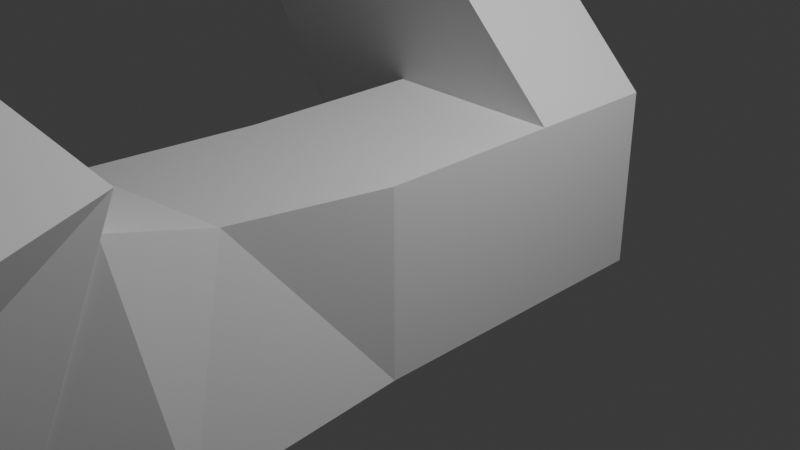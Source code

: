 # Source: absctract.blend  (saved by Blender 4.2.66; exported with 4.5.12 LTS)
import bpy
from mathutils import Matrix  # noqa: F401  (used for matrix-valued properties, if any)

bpy.ops.wm.read_factory_settings(use_empty=True)
scene = bpy.context.scene
scene.name = 'Scene'

# ---- collections
col_collection = bpy.data.collections.new('Collection'); scene.collection.children.link(col_collection)

# ---- world
world_world = bpy.data.worlds.new('World'); scene.world = world_world
world_world.use_nodes = True; world_world.node_tree.nodes.clear()
_N = world_world.node_tree.nodes; _L = world_world.node_tree.links
n0 = _N.new('ShaderNodeOutputWorld'); n0.name = 'World Output'; n0.location = (300, 300)
n1 = _N.new('ShaderNodeBackground'); n1.name = 'Background'; n1.location = (10, 300)
n1.inputs[0].default_value = (0.05088, 0.05088, 0.05088, 1.0)
_L.new(n1.outputs[0], n0.inputs[0])
n0.is_active_output = True
world_world.color = (0.05088, 0.05088, 0.05088)
world_world.sun_shadow_jitter_overblur = 0.0

# ---- cameras
cam_camera = bpy.data.cameras.new('Camera')
cam_camera.clip_end = 100.0
cam_camera.ortho_scale = 7.314

# ---- lights
light_light = bpy.data.lights.new('Light', 'POINT')
light_light.energy = 1000.0
light_light.shadow_soft_size = 0.1

# ---- meshes
me_cube_001 = bpy.data.meshes.new('Cube.001')
me_cube_001.from_pydata([(-1.0, -1.0, -1.0), (-1.0, -1.0, 1.0), (-1.0, 1.0, -1.0), (-1.0, 1.0, 1.0), (1.0, -1.0, -1.0), (1.0, -1.0, 1.0), (1.0, 1.0, -1.0), (1.0, 1.0, 1.0), (-0.6238, -3.626, -1.0), (-1.185, -2.819, 1.0), (1.185, -3.352, -1.0), (0.6238, -2.545, 1.0), (-0.7315, -4.927, -0.4209), (-0.7026, -4.115, 1.579), (1.096, -4.653, -0.4209), (1.125, -3.84, 1.579), (-0.5681, -6.711, -0.08379), (-0.6304, -3.632, 1.916), (1.274, -6.804, -0.08379), (1.212, -3.724, 1.916), (2.863, -8.201, 2.438), (-3.643, -5.396, 4.438), (4.121, -8.319, 2.438), (-2.384, -5.513, 4.438), (2.766, -9.239, 3.578), (-3.74, -6.433, 5.578), (4.024, -9.356, 3.578), (-2.481, -6.551, 5.578), (-1.0, 2.484, -1.0), (-1.0, 2.484, 1.0), (1.0, 2.484, -1.0), (1.0, 2.484, 1.0), (-2.706, 1.0, 0.7064), (-2.706, 1.0, 2.706), (-0.7064, 1.0, 2.706), (-2.706, 2.484, 0.7064), (-2.706, 2.484, 2.706), (-0.7064, 2.484, 2.706), (-5.102, 1.814, 3.104), (-5.104, 1.0, 5.104), (-3.104, 1.0, 5.104), (-5.104, 2.484, 3.104), (-5.104, 2.484, 5.104), (-3.104, 2.484, 5.104), (-5.916, 1.386, 3.917), (-5.919, -0.02146, 5.917), (-3.919, -0.3778, 5.917), (-5.917, 2.484, 3.917), (-5.917, 2.484, 5.917), (-3.917, 2.484, 5.917), (-5.102, 0.6425, 3.104), (-5.104, -0.1709, 5.104), (-5.916, 0.215, 3.917), (-5.917, -0.1709, 5.917), (-3.991, -5.708, 3.104), (-5.586, -5.236, 5.104), (-5.435, -5.521, 3.917), (-7.03, -5.049, 5.917), (0.9999, -1.0, 1.0), (-1.186, -2.819, 1.0), (0.6238, -2.545, 1.0), (-0.7027, -4.115, 1.579), (1.096, -4.653, -0.4209), (1.125, -3.84, 1.579), (-0.6305, -3.632, 1.916), (1.274, -6.804, -0.08381), (1.212, -3.724, 1.916)], [], [(0, 1, 3, 2), (7, 6, 30, 31), (6, 7, 5, 4), (5, 1, 9, 11), (2, 6, 4, 0), (7, 3, 1, 5), (18, 14, 62, 65), (4, 5, 11, 10), (1, 0, 8, 9), (0, 4, 10, 8), (12, 14, 18, 16), (10, 11, 15, 14), (8, 10, 14, 12), (9, 8, 12, 13), (16, 18, 22, 20), (13, 12, 16, 17), (11, 9, 59, 60), (15, 11, 60, 63), (23, 21, 25, 27), (17, 16, 20, 21), (19, 17, 21, 23), (18, 19, 23, 22), (26, 27, 25, 24), (22, 23, 27, 26), (20, 22, 26, 24), (21, 20, 24, 25), (28, 29, 31, 30), (6, 2, 28, 30), (28, 2, 32, 35), (3, 7, 34, 33), (36, 35, 41, 42), (34, 37, 43, 40), (2, 3, 33, 32), (31, 29, 36, 37), (29, 28, 35, 36), (7, 31, 37, 34), (43, 42, 48, 49), (41, 38, 44, 47), (32, 33, 39, 38), (35, 32, 38, 41), (37, 36, 42, 43), (33, 34, 40, 39), (45, 46, 49, 48), (44, 45, 48, 47), (39, 40, 46, 45), (40, 43, 49, 46), (42, 41, 47, 48), (45, 44, 52, 53), (53, 52, 56, 57), (39, 45, 53, 51), (44, 38, 50, 52), (38, 39, 51, 50), (54, 55, 57, 56), (50, 51, 55, 54), (51, 53, 57, 55), (52, 50, 54, 56), (60, 59, 61, 63), (63, 61, 64, 66), (62, 63, 66, 65), (19, 18, 65, 66), (11, 5, 58, 60), (13, 17, 64, 61), (9, 13, 61, 59), (17, 19, 66, 64), (14, 15, 63, 62)])
_uv = me_cube_001.uv_layers.new(name='UVMap')
_uv.uv.foreach_set('vector', [0.375, 0.0, 0.625, 0.0, 0.625, 0.25, 0.375, 0.25, 0.625, 0.5, 0.375, 0.5, 0.375, 0.5, 0.625, 0.5, 0.375, 0.5, 0.625, 0.5, 0.625, 0.75, 0.375, 0.75, 0.625, 0.75, 0.875, 0.75, 0.875, 0.75, 0.625, 0.75, 0.125, 0.5, 0.375, 0.5, 0.375, 0.75, 0.125, 0.75, 0.625, 0.5, 0.875, 0.5, 0.875, 0.75, 0.625, 0.75, 0.375, 0.75, 0.375, 0.75, 0.375, 0.75, 0.375, 0.75, 0.375, 0.75, 0.625, 0.75, 0.625, 0.75, 0.375, 0.75, 0.625, 0.0, 0.375, 0.0, 0.375, 0.0, 0.625, 0.0, 0.125, 0.75, 0.375, 0.75, 0.375, 0.75, 0.125, 0.75, 0.125, 0.75, 0.375, 0.75, 0.375, 0.75, 0.125, 0.75, 0.375, 0.75, 0.625, 0.75, 0.625, 0.75, 0.375, 0.75, 0.125, 0.75, 0.375, 0.75, 0.375, 0.75, 0.125, 0.75, 0.625, 0.0, 0.375, 0.0, 0.375, 0.0, 0.625, 0.0, 0.125, 0.75, 0.375, 0.75, 0.375, 0.75, 0.125, 0.75, 0.625, 0.0, 0.375, 0.0, 0.375, 0.0, 0.625, 0.0, 0.625, 0.75, 0.875, 0.75, 0.875, 0.75, 0.625, 0.75, 0.625, 0.75, 0.625, 0.75, 0.625, 0.75, 0.625, 0.75, 0.625, 0.75, 0.875, 0.75, 0.875, 0.75, 0.625, 0.75, 0.625, 0.0, 0.375, 0.0, 0.375, 0.0, 0.625, 0.0, 0.625, 0.75, 0.875, 0.75, 0.875, 0.75, 0.625, 0.75, 0.375, 0.75, 0.625, 0.75, 0.625, 0.75, 0.375, 0.75, 0.375, 0.75, 0.625, 0.75, 0.625, 1.0, 0.375, 1.0, 0.375, 0.75, 0.625, 0.75, 0.625, 0.75, 0.375, 0.75, 0.125, 0.75, 0.375, 0.75, 0.375, 0.75, 0.125, 0.75, 0.625, 0.0, 0.375, 0.0, 0.375, 0.0, 0.625, 0.0, 0.375, 0.25, 0.625, 0.25, 0.625, 0.5, 0.375, 0.5, 0.375, 0.5, 0.125, 0.5, 0.125, 0.5, 0.375, 0.5, 0.125, 0.5, 0.125, 0.5, 0.125, 0.5, 0.125, 0.5, 0.875, 0.5, 0.625, 0.5, 0.625, 0.5, 0.875, 0.5, 0.625, 0.25, 0.375, 0.25, 0.375, 0.25, 0.625, 0.25, 0.625, 0.5, 0.625, 0.5, 0.625, 0.5, 0.625, 0.5, 0.375, 0.25, 0.625, 0.25, 0.625, 0.25, 0.375, 0.25, 0.625, 0.5, 0.625, 0.25, 0.625, 0.25, 0.625, 0.5, 0.625, 0.25, 0.375, 0.25, 0.375, 0.25, 0.625, 0.25, 0.625, 0.5, 0.625, 0.5, 0.625, 0.5, 0.625, 0.5, 0.625, 0.5, 0.625, 0.25, 0.625, 0.25, 0.625, 0.5, 0.125, 0.5, 0.125, 0.5, 0.125, 0.5, 0.125, 0.5, 0.375, 0.25, 0.625, 0.25, 0.625, 0.25, 0.375, 0.25, 0.125, 0.5, 0.125, 0.5, 0.125, 0.5, 0.125, 0.5, 0.625, 0.5, 0.625, 0.25, 0.625, 0.25, 0.625, 0.5, 0.875, 0.5, 0.625, 0.5, 0.625, 0.5, 0.875, 0.5, 0.875, 0.5, 0.625, 0.5, 0.625, 0.5, 0.875, 0.5, 0.375, 0.25, 0.625, 0.25, 0.625, 0.25, 0.375, 0.25, 0.875, 0.5, 0.625, 0.5, 0.625, 0.5, 0.875, 0.5, 0.625, 0.5, 0.625, 0.5, 0.625, 0.5, 0.625, 0.5, 0.625, 0.25, 0.375, 0.25, 0.375, 0.25, 0.625, 0.25, 0.625, 0.25, 0.375, 0.25, 0.375, 0.25, 0.625, 0.25, 0.625, 0.25, 0.375, 0.25, 0.375, 0.25, 0.625, 0.25, 0.875, 0.5, 0.875, 0.5, 0.875, 0.5, 0.875, 0.5, 0.125, 0.5, 0.125, 0.5, 0.125, 0.5, 0.125, 0.5, 0.375, 0.25, 0.625, 0.25, 0.625, 0.25, 0.375, 0.25, 0.375, 0.25, 0.625, 0.25, 0.625, 0.25, 0.375, 0.25, 0.375, 0.25, 0.625, 0.25, 0.625, 0.25, 0.375, 0.25, 0.875, 0.5, 0.875, 0.5, 0.875, 0.5, 0.875, 0.5, 0.125, 0.5, 0.125, 0.5, 0.125, 0.5, 0.125, 0.5, 0.625, 0.75, 0.875, 0.75, 0.875, 0.75, 0.625, 0.75, 0.625, 0.75, 0.875, 0.75, 0.875, 0.75, 0.625, 0.75, 0.375, 0.75, 0.625, 0.75, 0.625, 0.75, 0.375, 0.75, 0.625, 0.75, 0.375, 0.75, 0.375, 0.75, 0.625, 0.75, 0.625, 0.75, 0.625, 0.75, 0.625, 0.75, 0.625, 0.75, 0.625, 0.0, 0.625, 0.0, 0.625, 0.0, 0.625, 0.0, 0.625, 0.0, 0.625, 0.0, 0.625, 0.0, 0.625, 0.0, 0.875, 0.75, 0.625, 0.75, 0.625, 0.75, 0.875, 0.75, 0.375, 0.75, 0.625, 0.75, 0.625, 0.75, 0.375, 0.75])
me_cube_001.update()

# ---- objects
ob_light = bpy.data.objects.new('Light', light_light)
ob_camera = bpy.data.objects.new('Camera', cam_camera)
ob_cube = bpy.data.objects.new('Cube', me_cube_001)

# ---- transforms, parenting, visibility, modifiers, constraints
ob_light.location = (4.076, 1.005, 5.904)
ob_light.rotation_euler = (0.6503, 0.05522, 1.866)
ob_light.lock_rotations_4d = False
ob_light.empty_display_type = 'ARROWS'
ob_light.color = (0.0, 0.0, 0.0, 0.0)
ob_light.lineart.crease_threshold = 0.0
ob_camera.location = (7.359, -6.926, 4.958)
ob_camera.rotation_euler = (1.109, 0.0, 0.8149)
ob_camera.lock_rotations_4d = False
ob_camera.empty_display_type = 'ARROWS'
ob_camera.color = (0.0, 0.0, 0.0, 0.0)
ob_camera.display_type = 'WIRE'
ob_camera.lineart.crease_threshold = 0.0
ob_cube.location = (0.0, 0.0, 0.0)

# ---- collection membership
col_collection.objects.link(ob_light)
col_collection.objects.link(ob_camera)
col_collection.objects.link(ob_cube)

# ---- scene / render settings (as saved in the file)
scene.camera = ob_camera
scene.frame_start = 1; scene.frame_end = 250; scene.frame_set(2)
scene.render.engine = 'BLENDER_EEVEE_NEXT'
bpy.context.view_layer.update()
